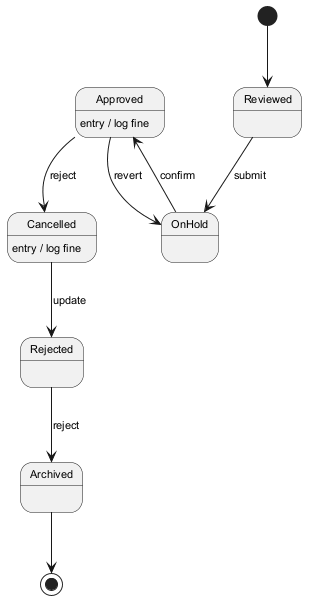

The diagram above was rendered by PlantUML. Its source (embedded in the PNG):
@startuml
skinparam defaultFontSize 11
[*] --> Reviewed
Reviewed --> OnHold : submit
OnHold --> Approved : confirm
Approved --> Cancelled : reject
Approved : entry / log fine
Cancelled --> Rejected : update
Cancelled : entry / log fine
Rejected --> Archived : reject
Approved --> OnHold : revert
Archived --> [*]
@enduml